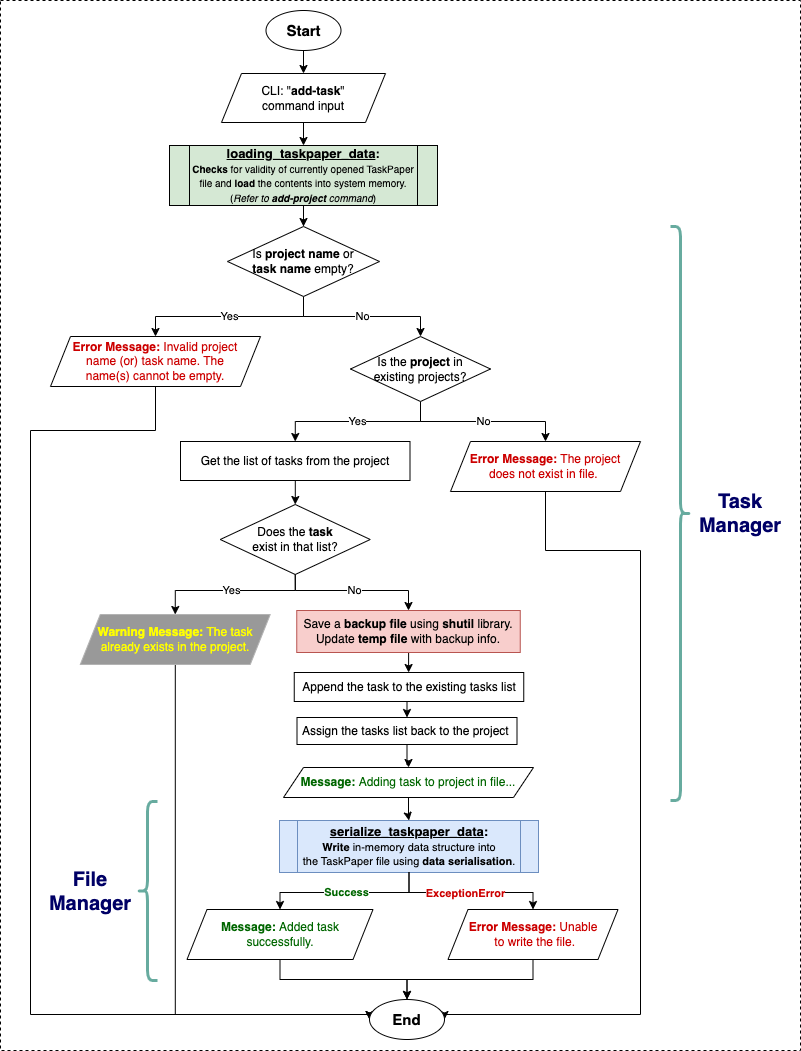

The diagram above was exported from draw.io. Its source (the exported page's mxGraphModel, read from the mxfile embedded in the PNG):
<mxGraphModel dx="992" dy="535" grid="1" gridSize="10" guides="1" tooltips="1" connect="1" arrows="1" fold="1" page="1" pageScale="1" pageWidth="1169" pageHeight="827" background="none" math="0" shadow="0">
  <root>
    <mxCell id="0" />
    <mxCell id="1" parent="0" />
    <mxCell id="I2QCqKK9tGeElKEfepIY-110" value="" style="rounded=0;whiteSpace=wrap;html=1;dashed=1;" parent="1" vertex="1">
      <mxGeometry x="140" y="10" width="800" height="1050" as="geometry" />
    </mxCell>
    <mxCell id="I2QCqKK9tGeElKEfepIY-235" style="edgeStyle=orthogonalEdgeStyle;rounded=0;orthogonalLoop=1;jettySize=auto;html=1;entryX=0.5;entryY=0;entryDx=0;entryDy=0;" parent="1" source="I2QCqKK9tGeElKEfepIY-86" target="I2QCqKK9tGeElKEfepIY-225" edge="1">
      <mxGeometry relative="1" as="geometry" />
    </mxCell>
    <mxCell id="I2QCqKK9tGeElKEfepIY-86" value="&lt;b&gt;&lt;font style=&quot;font-size: 15px;&quot;&gt;Start&lt;/font&gt;&lt;/b&gt;" style="ellipse;whiteSpace=wrap;html=1;" parent="1" vertex="1">
      <mxGeometry x="405.5" y="20" width="75" height="40" as="geometry" />
    </mxCell>
    <mxCell id="I2QCqKK9tGeElKEfepIY-247" style="edgeStyle=orthogonalEdgeStyle;rounded=0;orthogonalLoop=1;jettySize=auto;html=1;entryX=0.5;entryY=0;entryDx=0;entryDy=0;" parent="1" source="I2QCqKK9tGeElKEfepIY-225" target="I2QCqKK9tGeElKEfepIY-233" edge="1">
      <mxGeometry relative="1" as="geometry" />
    </mxCell>
    <mxCell id="I2QCqKK9tGeElKEfepIY-225" value="CLI: &quot;&lt;b&gt;add-task&lt;/b&gt;&quot;&lt;br&gt;command input" style="shape=parallelogram;perimeter=parallelogramPerimeter;whiteSpace=wrap;html=1;fixedSize=1;" parent="1" vertex="1">
      <mxGeometry x="361" y="83" width="164" height="49" as="geometry" />
    </mxCell>
    <mxCell id="iFYMO8BxJLjXQO5Kuc5O-3" style="edgeStyle=orthogonalEdgeStyle;rounded=0;orthogonalLoop=1;jettySize=auto;html=1;entryX=0.5;entryY=0;entryDx=0;entryDy=0;" parent="1" source="I2QCqKK9tGeElKEfepIY-233" target="iFYMO8BxJLjXQO5Kuc5O-2" edge="1">
      <mxGeometry relative="1" as="geometry" />
    </mxCell>
    <mxCell id="I2QCqKK9tGeElKEfepIY-233" value="&lt;b&gt;&lt;u&gt;&lt;font style=&quot;font-size: 13px;&quot;&gt;loading_taskpaper_data&lt;/font&gt;&lt;/u&gt;:&lt;/b&gt;&lt;br&gt;&lt;font style=&quot;font-size: 10px;&quot;&gt;&lt;b style=&quot;&quot;&gt;Checks&lt;/b&gt; for validity of currently opened TaskPaper file and &lt;b style=&quot;&quot;&gt;load&lt;/b&gt; the contents into system memory.&lt;br&gt;(&lt;i style=&quot;&quot;&gt;Refer to &lt;b&gt;add-project&lt;/b&gt; command&lt;/i&gt;)&lt;/font&gt;" style="shape=process;whiteSpace=wrap;html=1;backgroundOutline=1;fillColor=#D5E8D4;size=0.0743801652892562;" parent="1" vertex="1">
      <mxGeometry x="309" y="155" width="268" height="60" as="geometry" />
    </mxCell>
    <mxCell id="I2QCqKK9tGeElKEfepIY-252" value="" style="shape=curlyBracket;whiteSpace=wrap;html=1;rounded=1;flipH=1;labelPosition=right;verticalLabelPosition=middle;align=left;verticalAlign=middle;strokeWidth=3;strokeColor=#67AB9F;" parent="1" vertex="1">
      <mxGeometry x="810" y="236" width="20" height="574" as="geometry" />
    </mxCell>
    <mxCell id="I2QCqKK9tGeElKEfepIY-253" value="Task Manager" style="text;html=1;align=center;verticalAlign=middle;whiteSpace=wrap;rounded=0;fontSize=20;fontStyle=1;fontColor=#000066;" parent="1" vertex="1">
      <mxGeometry x="820" y="498" width="120" height="50" as="geometry" />
    </mxCell>
    <mxCell id="185UJkUE51Aqo02Hplgk-5" style="edgeStyle=orthogonalEdgeStyle;rounded=0;orthogonalLoop=1;jettySize=auto;html=1;entryX=0;entryY=0.5;entryDx=0;entryDy=0;exitX=0.5;exitY=1;exitDx=0;exitDy=0;" parent="1" source="iFYMO8BxJLjXQO5Kuc5O-1" target="iFYMO8BxJLjXQO5Kuc5O-13" edge="1">
      <mxGeometry relative="1" as="geometry">
        <Array as="points">
          <mxPoint x="295" y="440" />
          <mxPoint x="170" y="440" />
          <mxPoint x="170" y="1024" />
        </Array>
      </mxGeometry>
    </mxCell>
    <mxCell id="iFYMO8BxJLjXQO5Kuc5O-1" value="&lt;font style=&quot;color: rgb(204, 0, 0);&quot;&gt;&lt;b&gt;Error Message:&lt;/b&gt;&amp;nbsp;&lt;/font&gt;&lt;font color=&quot;#cc0000&quot;&gt;Invalid project &lt;br&gt;name (or) task name. The &lt;br&gt;name(s) cannot be empty.&lt;/font&gt;" style="shape=parallelogram;perimeter=parallelogramPerimeter;whiteSpace=wrap;html=1;fixedSize=1;" parent="1" vertex="1">
      <mxGeometry x="190" y="346" width="210" height="50" as="geometry" />
    </mxCell>
    <mxCell id="iFYMO8BxJLjXQO5Kuc5O-4" value="Yes" style="edgeStyle=orthogonalEdgeStyle;rounded=0;orthogonalLoop=1;jettySize=auto;html=1;entryX=0.5;entryY=0;entryDx=0;entryDy=0;exitX=0.5;exitY=1;exitDx=0;exitDy=0;" parent="1" source="iFYMO8BxJLjXQO5Kuc5O-2" target="iFYMO8BxJLjXQO5Kuc5O-1" edge="1">
      <mxGeometry relative="1" as="geometry" />
    </mxCell>
    <mxCell id="iFYMO8BxJLjXQO5Kuc5O-6" value="No" style="edgeStyle=orthogonalEdgeStyle;rounded=0;orthogonalLoop=1;jettySize=auto;html=1;entryX=0.5;entryY=0;entryDx=0;entryDy=0;" parent="1" source="iFYMO8BxJLjXQO5Kuc5O-2" target="iFYMO8BxJLjXQO5Kuc5O-5" edge="1">
      <mxGeometry relative="1" as="geometry" />
    </mxCell>
    <mxCell id="iFYMO8BxJLjXQO5Kuc5O-2" value="Is &lt;b&gt;project name&lt;/b&gt; or &lt;br&gt;&lt;b&gt;task name&lt;/b&gt; empty?" style="rhombus;whiteSpace=wrap;html=1;" parent="1" vertex="1">
      <mxGeometry x="367" y="236" width="152" height="70" as="geometry" />
    </mxCell>
    <mxCell id="iFYMO8BxJLjXQO5Kuc5O-8" value="No" style="edgeStyle=orthogonalEdgeStyle;rounded=0;orthogonalLoop=1;jettySize=auto;html=1;entryX=0.5;entryY=0;entryDx=0;entryDy=0;" parent="1" source="iFYMO8BxJLjXQO5Kuc5O-5" target="iFYMO8BxJLjXQO5Kuc5O-7" edge="1">
      <mxGeometry relative="1" as="geometry" />
    </mxCell>
    <mxCell id="iFYMO8BxJLjXQO5Kuc5O-10" value="Yes" style="edgeStyle=orthogonalEdgeStyle;rounded=0;orthogonalLoop=1;jettySize=auto;html=1;exitX=0.5;exitY=1;exitDx=0;exitDy=0;entryX=0.5;entryY=0;entryDx=0;entryDy=0;" parent="1" source="iFYMO8BxJLjXQO5Kuc5O-5" target="185UJkUE51Aqo02Hplgk-2" edge="1">
      <mxGeometry relative="1" as="geometry">
        <mxPoint x="420" y="490" as="targetPoint" />
      </mxGeometry>
    </mxCell>
    <mxCell id="iFYMO8BxJLjXQO5Kuc5O-5" value="Is the&amp;nbsp;&lt;b&gt;project&lt;/b&gt; in &lt;br&gt;existing projects?" style="rhombus;whiteSpace=wrap;html=1;" parent="1" vertex="1">
      <mxGeometry x="490" y="346" width="140" height="65" as="geometry" />
    </mxCell>
    <mxCell id="185UJkUE51Aqo02Hplgk-6" style="edgeStyle=orthogonalEdgeStyle;rounded=0;orthogonalLoop=1;jettySize=auto;html=1;entryX=1;entryY=0.5;entryDx=0;entryDy=0;exitX=0.5;exitY=1;exitDx=0;exitDy=0;" parent="1" source="iFYMO8BxJLjXQO5Kuc5O-7" target="iFYMO8BxJLjXQO5Kuc5O-13" edge="1">
      <mxGeometry relative="1" as="geometry">
        <Array as="points">
          <mxPoint x="685" y="560" />
          <mxPoint x="780" y="560" />
          <mxPoint x="780" y="1024" />
        </Array>
      </mxGeometry>
    </mxCell>
    <mxCell id="iFYMO8BxJLjXQO5Kuc5O-7" value="&lt;font style=&quot;color: rgb(204, 0, 0);&quot;&gt;&lt;b&gt;Error Message: &lt;/b&gt;The p&lt;/font&gt;&lt;font color=&quot;#cc0000&quot;&gt;roject &lt;br&gt;does not exist in file.&lt;font color=&quot;rgba(0, 0, 0, 0)&quot;&gt;.&lt;/font&gt;&lt;/font&gt;" style="shape=parallelogram;perimeter=parallelogramPerimeter;whiteSpace=wrap;html=1;fixedSize=1;" parent="1" vertex="1">
      <mxGeometry x="590" y="451" width="190" height="50" as="geometry" />
    </mxCell>
    <mxCell id="iFYMO8BxJLjXQO5Kuc5O-12" value="Yes" style="edgeStyle=orthogonalEdgeStyle;rounded=0;orthogonalLoop=1;jettySize=auto;html=1;exitX=0.5;exitY=1;exitDx=0;exitDy=0;entryX=0.5;entryY=0;entryDx=0;entryDy=0;" parent="1" source="iFYMO8BxJLjXQO5Kuc5O-9" target="iFYMO8BxJLjXQO5Kuc5O-11" edge="1">
      <mxGeometry relative="1" as="geometry">
        <Array as="points">
          <mxPoint x="435" y="600" />
          <mxPoint x="315" y="600" />
        </Array>
      </mxGeometry>
    </mxCell>
    <mxCell id="iFYMO8BxJLjXQO5Kuc5O-26" value="No" style="edgeStyle=orthogonalEdgeStyle;rounded=0;orthogonalLoop=1;jettySize=auto;html=1;exitX=0.5;exitY=1;exitDx=0;exitDy=0;entryX=0.5;entryY=0;entryDx=0;entryDy=0;" parent="1" source="iFYMO8BxJLjXQO5Kuc5O-9" target="e369O8qkCBXTPTAQfjA0-1" edge="1">
      <mxGeometry relative="1" as="geometry">
        <Array as="points">
          <mxPoint x="435" y="600" />
          <mxPoint x="548" y="600" />
        </Array>
      </mxGeometry>
    </mxCell>
    <mxCell id="iFYMO8BxJLjXQO5Kuc5O-9" value="Does the&amp;nbsp;&lt;b&gt;task&lt;/b&gt;&lt;br&gt;exist in&amp;nbsp;that list?" style="rhombus;whiteSpace=wrap;html=1;" parent="1" vertex="1">
      <mxGeometry x="359.75" y="514" width="150" height="70" as="geometry" />
    </mxCell>
    <mxCell id="185UJkUE51Aqo02Hplgk-4" style="edgeStyle=orthogonalEdgeStyle;rounded=0;orthogonalLoop=1;jettySize=auto;html=1;entryX=0;entryY=0.5;entryDx=0;entryDy=0;" parent="1" source="iFYMO8BxJLjXQO5Kuc5O-11" target="iFYMO8BxJLjXQO5Kuc5O-13" edge="1">
      <mxGeometry relative="1" as="geometry">
        <Array as="points">
          <mxPoint x="315" y="1024" />
        </Array>
      </mxGeometry>
    </mxCell>
    <mxCell id="iFYMO8BxJLjXQO5Kuc5O-11" value="&lt;font style=&quot;color: rgb(255, 255, 0);&quot;&gt;&lt;b style=&quot;&quot;&gt;Warning Message:&lt;/b&gt;&lt;font style=&quot;&quot;&gt;&amp;nbsp;&lt;/font&gt;&lt;/font&gt;&lt;font color=&quot;#ffff00&quot;&gt;The task&lt;br&gt;already exists in the project.&lt;/font&gt;" style="shape=parallelogram;perimeter=parallelogramPerimeter;whiteSpace=wrap;html=1;fixedSize=1;fillColor=#999999;strokeColor=#B3B3B3;" parent="1" vertex="1">
      <mxGeometry x="219.75" y="624" width="190" height="50" as="geometry" />
    </mxCell>
    <mxCell id="iFYMO8BxJLjXQO5Kuc5O-13" value="&lt;b&gt;&lt;font style=&quot;font-size: 15px;&quot;&gt;End&lt;/font&gt;&lt;/b&gt;" style="ellipse;whiteSpace=wrap;html=1;" parent="1" vertex="1">
      <mxGeometry x="509" y="1009" width="75" height="40" as="geometry" />
    </mxCell>
    <mxCell id="iFYMO8BxJLjXQO5Kuc5O-14" style="edgeStyle=orthogonalEdgeStyle;rounded=0;orthogonalLoop=1;jettySize=auto;html=1;entryX=0.5;entryY=0;entryDx=0;entryDy=0;" parent="1" source="iFYMO8BxJLjXQO5Kuc5O-15" target="iFYMO8BxJLjXQO5Kuc5O-16" edge="1">
      <mxGeometry relative="1" as="geometry" />
    </mxCell>
    <mxCell id="iFYMO8BxJLjXQO5Kuc5O-15" value="&lt;font style=&quot;color: rgb(0, 102, 0);&quot;&gt;&lt;b&gt;Message:&lt;/b&gt;&amp;nbsp;Adding task to project in file...&lt;/font&gt;" style="shape=parallelogram;perimeter=parallelogramPerimeter;whiteSpace=wrap;html=1;fixedSize=1;" parent="1" vertex="1">
      <mxGeometry x="423" y="777" width="250" height="30" as="geometry" />
    </mxCell>
    <mxCell id="iFYMO8BxJLjXQO5Kuc5O-16" value="&lt;font style=&quot;font-size: 13px;&quot;&gt;&lt;b style=&quot;&quot;&gt;&lt;font style=&quot;&quot;&gt;&lt;u style=&quot;&quot;&gt;serialize_taskpaper_data&lt;/u&gt;:&lt;/font&gt;&lt;/b&gt;&lt;/font&gt;&lt;b&gt;&lt;font style=&quot;font-size: 13px;&quot;&gt;&lt;br&gt;&lt;/font&gt;&lt;font style=&quot;font-size: 11px;&quot;&gt;Write&lt;/font&gt;&lt;/b&gt;&lt;font style=&quot;font-size: 11px;&quot;&gt; in-memory data structure into &lt;br&gt;the TaskPaper file using &lt;b style=&quot;&quot;&gt;data serialisation&lt;/b&gt;.&lt;/font&gt;" style="shape=process;whiteSpace=wrap;html=1;backgroundOutline=1;fillColor=#dae8fc;strokeColor=#6c8ebf;size=0.06810035842293907;" parent="1" vertex="1">
      <mxGeometry x="419" y="830" width="259" height="52" as="geometry" />
    </mxCell>
    <mxCell id="iFYMO8BxJLjXQO5Kuc5O-17" value="&lt;font style=&quot;color: rgb(0, 102, 0);&quot;&gt;&lt;b&gt;Success&lt;/b&gt;&lt;/font&gt;" style="edgeStyle=orthogonalEdgeStyle;rounded=0;orthogonalLoop=1;jettySize=auto;html=1;exitX=0.5;exitY=1;exitDx=0;exitDy=0;" parent="1" source="iFYMO8BxJLjXQO5Kuc5O-16" target="iFYMO8BxJLjXQO5Kuc5O-19" edge="1">
      <mxGeometry relative="1" as="geometry">
        <mxPoint x="414.5" y="979" as="sourcePoint" />
      </mxGeometry>
    </mxCell>
    <mxCell id="iFYMO8BxJLjXQO5Kuc5O-18" style="edgeStyle=orthogonalEdgeStyle;rounded=0;orthogonalLoop=1;jettySize=auto;html=1;entryX=0.5;entryY=0;entryDx=0;entryDy=0;" parent="1" source="iFYMO8BxJLjXQO5Kuc5O-19" target="iFYMO8BxJLjXQO5Kuc5O-13" edge="1">
      <mxGeometry relative="1" as="geometry" />
    </mxCell>
    <mxCell id="iFYMO8BxJLjXQO5Kuc5O-19" value="&lt;font style=&quot;color: rgb(0, 102, 0);&quot;&gt;&lt;b&gt;Message:&lt;/b&gt;&amp;nbsp;Added task successfully.&lt;/font&gt;" style="shape=parallelogram;perimeter=parallelogramPerimeter;whiteSpace=wrap;html=1;fixedSize=1;" parent="1" vertex="1">
      <mxGeometry x="326.5" y="919" width="186" height="50" as="geometry" />
    </mxCell>
    <mxCell id="iFYMO8BxJLjXQO5Kuc5O-40" style="edgeStyle=orthogonalEdgeStyle;rounded=0;orthogonalLoop=1;jettySize=auto;html=1;entryX=0.5;entryY=0;entryDx=0;entryDy=0;exitX=0.5;exitY=1;exitDx=0;exitDy=0;" parent="1" source="iFYMO8BxJLjXQO5Kuc5O-21" target="iFYMO8BxJLjXQO5Kuc5O-13" edge="1">
      <mxGeometry relative="1" as="geometry">
        <mxPoint x="717" y="1009" as="sourcePoint" />
        <Array as="points">
          <mxPoint x="673" y="989" />
          <mxPoint x="547" y="989" />
        </Array>
      </mxGeometry>
    </mxCell>
    <mxCell id="iFYMO8BxJLjXQO5Kuc5O-21" value="&lt;font style=&quot;color: rgb(204, 0, 0);&quot;&gt;&lt;b&gt;Error Message:&amp;nbsp;&lt;/b&gt;Unable&lt;br&gt;&amp;nbsp;to write the file.&lt;/font&gt;" style="shape=parallelogram;perimeter=parallelogramPerimeter;whiteSpace=wrap;html=1;fixedSize=1;" parent="1" vertex="1">
      <mxGeometry x="587.5" y="919" width="170" height="50" as="geometry" />
    </mxCell>
    <mxCell id="iFYMO8BxJLjXQO5Kuc5O-22" style="edgeStyle=orthogonalEdgeStyle;rounded=0;orthogonalLoop=1;jettySize=auto;html=1;entryX=0.5;entryY=0;entryDx=0;entryDy=0;exitX=0.5;exitY=1;exitDx=0;exitDy=0;" parent="1" source="iFYMO8BxJLjXQO5Kuc5O-16" target="iFYMO8BxJLjXQO5Kuc5O-21" edge="1">
      <mxGeometry relative="1" as="geometry">
        <mxPoint x="472.94" y="979" as="sourcePoint" />
        <mxPoint x="674.5" y="979" as="targetPoint" />
      </mxGeometry>
    </mxCell>
    <mxCell id="iFYMO8BxJLjXQO5Kuc5O-23" value="&lt;b&gt;&lt;font style=&quot;color: rgb(204, 0, 0);&quot;&gt;ExceptionError&lt;/font&gt;&lt;/b&gt;" style="edgeLabel;html=1;align=center;verticalAlign=middle;resizable=0;points=[];" parent="iFYMO8BxJLjXQO5Kuc5O-22" vertex="1" connectable="0">
      <mxGeometry x="0.2403" y="-1" relative="1" as="geometry">
        <mxPoint x="-24" y="-1" as="offset" />
      </mxGeometry>
    </mxCell>
    <mxCell id="185UJkUE51Aqo02Hplgk-1" style="edgeStyle=orthogonalEdgeStyle;rounded=0;orthogonalLoop=1;jettySize=auto;html=1;exitX=0.5;exitY=1;exitDx=0;exitDy=0;entryX=0.5;entryY=0;entryDx=0;entryDy=0;" parent="1" source="iFYMO8BxJLjXQO5Kuc5O-24" target="iFYMO8BxJLjXQO5Kuc5O-27" edge="1">
      <mxGeometry relative="1" as="geometry" />
    </mxCell>
    <mxCell id="iFYMO8BxJLjXQO5Kuc5O-24" value="Append the task to the existing tasks list" style="rounded=0;whiteSpace=wrap;html=1;" parent="1" vertex="1">
      <mxGeometry x="433.75" y="682" width="229.5" height="29" as="geometry" />
    </mxCell>
    <mxCell id="iFYMO8BxJLjXQO5Kuc5O-30" value="" style="edgeStyle=orthogonalEdgeStyle;rounded=0;orthogonalLoop=1;jettySize=auto;html=1;entryX=0.5;entryY=0;entryDx=0;entryDy=0;" parent="1" source="iFYMO8BxJLjXQO5Kuc5O-27" target="iFYMO8BxJLjXQO5Kuc5O-15" edge="1">
      <mxGeometry relative="1" as="geometry">
        <mxPoint x="548.75" y="766" as="targetPoint" />
      </mxGeometry>
    </mxCell>
    <mxCell id="iFYMO8BxJLjXQO5Kuc5O-27" value="Assign the tasks list back to the project&amp;nbsp;" style="rounded=0;whiteSpace=wrap;html=1;" parent="1" vertex="1">
      <mxGeometry x="436.5" y="727" width="220" height="27" as="geometry" />
    </mxCell>
    <mxCell id="iFYMO8BxJLjXQO5Kuc5O-42" value="File&lt;br&gt;Manager" style="text;html=1;align=center;verticalAlign=middle;whiteSpace=wrap;rounded=0;fontSize=20;fontStyle=1;fontColor=#000066;" parent="1" vertex="1">
      <mxGeometry x="170" y="875.5" width="120" height="50" as="geometry" />
    </mxCell>
    <mxCell id="iFYMO8BxJLjXQO5Kuc5O-43" value="" style="shape=curlyBracket;whiteSpace=wrap;html=1;rounded=1;labelPosition=left;verticalLabelPosition=middle;align=right;verticalAlign=middle;strokeWidth=3;fillColor=#9AC7BF;strokeColor=#67AB9F;" parent="1" vertex="1">
      <mxGeometry x="277" y="811" width="20" height="179" as="geometry" />
    </mxCell>
    <mxCell id="185UJkUE51Aqo02Hplgk-3" style="edgeStyle=orthogonalEdgeStyle;rounded=0;orthogonalLoop=1;jettySize=auto;html=1;entryX=0.5;entryY=0;entryDx=0;entryDy=0;" parent="1" source="185UJkUE51Aqo02Hplgk-2" target="iFYMO8BxJLjXQO5Kuc5O-9" edge="1">
      <mxGeometry relative="1" as="geometry" />
    </mxCell>
    <mxCell id="185UJkUE51Aqo02Hplgk-2" value="Get the list of tasks from the project" style="rounded=0;whiteSpace=wrap;html=1;" parent="1" vertex="1">
      <mxGeometry x="320" y="451" width="229.5" height="39" as="geometry" />
    </mxCell>
    <mxCell id="e369O8qkCBXTPTAQfjA0-2" value="" style="edgeStyle=orthogonalEdgeStyle;rounded=0;orthogonalLoop=1;jettySize=auto;html=1;entryX=0.5;entryY=0;entryDx=0;entryDy=0;" edge="1" parent="1" source="e369O8qkCBXTPTAQfjA0-1" target="iFYMO8BxJLjXQO5Kuc5O-24">
      <mxGeometry relative="1" as="geometry" />
    </mxCell>
    <mxCell id="e369O8qkCBXTPTAQfjA0-1" value="Save a &lt;b&gt;backup file&lt;/b&gt; using &lt;b&gt;shutil&lt;/b&gt; library.&lt;br&gt;Update &lt;b&gt;temp file&lt;/b&gt; with backup info." style="rounded=0;whiteSpace=wrap;html=1;fillColor=#f8cecc;strokeColor=#b85450;" vertex="1" parent="1">
      <mxGeometry x="436.25" y="620" width="223.5" height="42" as="geometry" />
    </mxCell>
  </root>
</mxGraphModel>